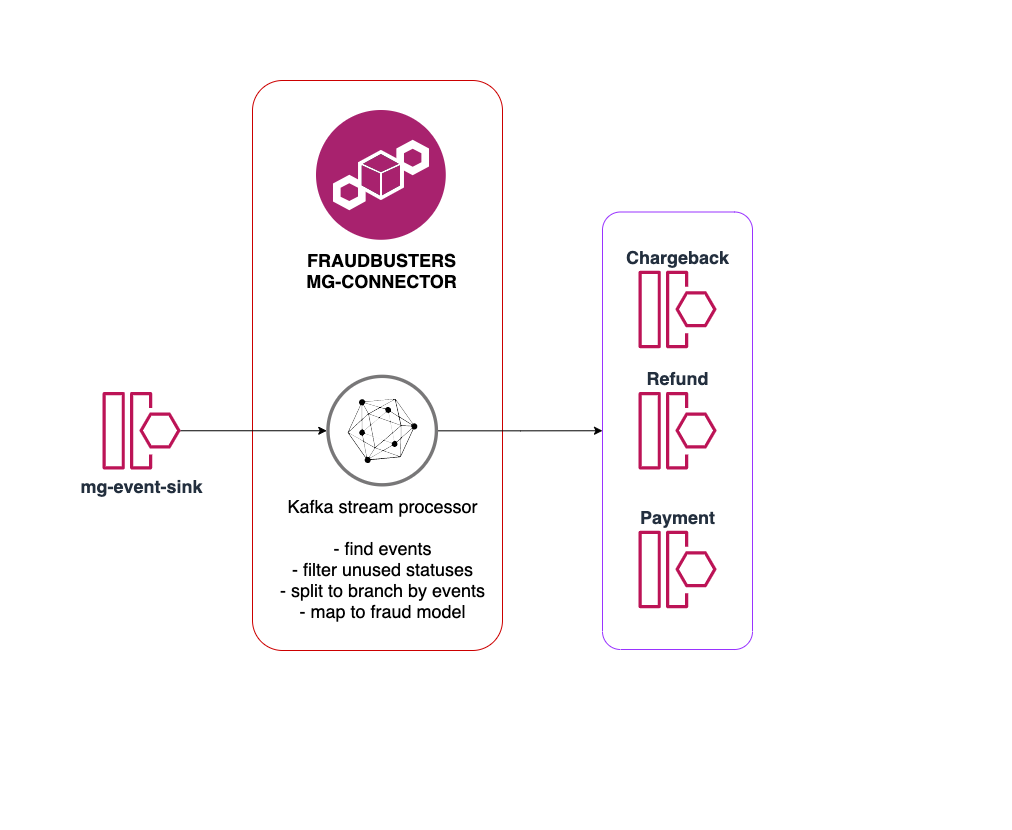

The diagram above was exported from draw.io. Its source (the exported page's mxGraphModel, read from the mxfile embedded in the PNG):
<mxGraphModel dx="994" dy="1362" grid="1" gridSize="10" guides="1" tooltips="1" connect="1" arrows="1" fold="1" page="1" pageScale="1" pageWidth="1169" pageHeight="827" math="0" shadow="0">
  <root>
    <mxCell id="0" />
    <mxCell id="1" parent="0" />
    <mxCell id="e_5y9DhlV_vhYtG2AUeD-4" value="" style="rounded=1;whiteSpace=wrap;html=1;fillColor=none;fontColor=#FF6666;strokeColor=#CC0000;arcSize=12;labelPosition=center;verticalLabelPosition=bottom;align=center;verticalAlign=top;" parent="1" vertex="1">
      <mxGeometry x="1530" y="110" width="250" height="570" as="geometry" />
    </mxCell>
    <mxCell id="_NEdDu5Yo6bAdzRId_iY-7" style="edgeStyle=orthogonalEdgeStyle;rounded=0;orthogonalLoop=1;jettySize=auto;html=1;" edge="1" parent="1" source="1hvx8aZp3OmJAtjZ3L9E-16" target="_NEdDu5Yo6bAdzRId_iY-6">
      <mxGeometry relative="1" as="geometry" />
    </mxCell>
    <mxCell id="1hvx8aZp3OmJAtjZ3L9E-16" value="&lt;b&gt;mg-event-sink&lt;/b&gt;" style="outlineConnect=0;fontColor=#232F3E;gradientColor=none;fillColor=#BC1356;strokeColor=none;dashed=0;verticalLabelPosition=bottom;verticalAlign=top;align=center;html=1;fontSize=18;fontStyle=0;aspect=fixed;pointerEvents=1;shape=mxgraph.aws4.event_resource;labelPosition=center;" parent="1" vertex="1">
      <mxGeometry x="1380" y="421.25" width="78" height="78" as="geometry" />
    </mxCell>
    <mxCell id="1hvx8aZp3OmJAtjZ3L9E-29" value="&lt;b&gt;&lt;font style=&quot;font-size: 18px&quot; color=&quot;#000000&quot;&gt;FRAUDBUSTERS&lt;br&gt;MG-CONNECTOR&lt;/font&gt;&lt;/b&gt;" style="aspect=fixed;perimeter=ellipsePerimeter;html=1;align=center;shadow=0;dashed=0;fontColor=#4277BB;labelBackgroundColor=#ffffff;fontSize=12;spacingTop=3;image;image=img/lib/ibm/blockchain/blockchain.svg;" parent="1" vertex="1">
      <mxGeometry x="1594" y="140" width="130" height="130" as="geometry" />
    </mxCell>
    <mxCell id="e_5y9DhlV_vhYtG2AUeD-2" style="edgeStyle=orthogonalEdgeStyle;rounded=0;orthogonalLoop=1;jettySize=auto;html=1;exitX=0.5;exitY=1;exitDx=0;exitDy=0;" parent="1" edge="1">
      <mxGeometry relative="1" as="geometry">
        <mxPoint x="2200" y="770" as="sourcePoint" />
        <mxPoint x="2200" y="770" as="targetPoint" />
      </mxGeometry>
    </mxCell>
    <mxCell id="_NEdDu5Yo6bAdzRId_iY-10" style="edgeStyle=orthogonalEdgeStyle;rounded=0;orthogonalLoop=1;jettySize=auto;html=1;entryX=0.5;entryY=1;entryDx=0;entryDy=0;" edge="1" parent="1" source="_NEdDu5Yo6bAdzRId_iY-6" target="1hvx8aZp3OmJAtjZ3L9E-49">
      <mxGeometry relative="1" as="geometry" />
    </mxCell>
    <mxCell id="_NEdDu5Yo6bAdzRId_iY-6" value="&lt;font style=&quot;font-size: 18px&quot;&gt;&lt;font color=&quot;#000000&quot;&gt;Kafka stream processor&lt;br&gt;&lt;br&gt;- find events&lt;br&gt;- filter unused statuses&lt;br&gt;- split to branch by events&lt;br&gt;- map to fraud model&lt;/font&gt;&lt;br&gt;&lt;/font&gt;" style="aspect=fixed;perimeter=ellipsePerimeter;html=1;align=center;shadow=0;dashed=0;fontColor=#4277BB;labelBackgroundColor=#ffffff;fontSize=12;spacingTop=3;image;image=img/lib/ibm/blockchain/hyperledger_fabric.svg;" vertex="1" parent="1">
      <mxGeometry x="1604.25" y="404.5" width="111.5" height="111.5" as="geometry" />
    </mxCell>
    <mxCell id="1hvx8aZp3OmJAtjZ3L9E-49" value="" style="rounded=1;whiteSpace=wrap;html=1;fillColor=none;fontColor=#FF6666;strokeColor=#9933FF;arcSize=12;labelPosition=center;verticalLabelPosition=top;align=center;verticalAlign=bottom;rotation=90;" parent="1" vertex="1">
      <mxGeometry x="1736.25" y="385.25" width="437.5" height="150" as="geometry" />
    </mxCell>
    <mxCell id="1hvx8aZp3OmJAtjZ3L9E-39" value="&lt;div&gt;&lt;b&gt;Refund&lt;/b&gt;&lt;/div&gt;" style="outlineConnect=0;fontColor=#232F3E;gradientColor=none;fillColor=#BC1356;strokeColor=none;dashed=0;verticalLabelPosition=top;verticalAlign=bottom;align=center;html=1;fontSize=18;fontStyle=0;aspect=fixed;pointerEvents=1;shape=mxgraph.aws4.event_resource;labelPosition=center;" parent="1" vertex="1">
      <mxGeometry x="1916" y="421.25" width="78" height="78" as="geometry" />
    </mxCell>
    <mxCell id="1hvx8aZp3OmJAtjZ3L9E-40" value="&lt;b&gt;Payment&lt;/b&gt;" style="outlineConnect=0;fontColor=#232F3E;gradientColor=none;fillColor=#BC1356;strokeColor=none;dashed=0;verticalLabelPosition=top;verticalAlign=bottom;align=center;html=1;fontSize=18;fontStyle=0;aspect=fixed;pointerEvents=1;shape=mxgraph.aws4.event_resource;labelPosition=center;" parent="1" vertex="1">
      <mxGeometry x="1916" y="560" width="78" height="78" as="geometry" />
    </mxCell>
    <mxCell id="1hvx8aZp3OmJAtjZ3L9E-37" value="&lt;b&gt;Chargeback&lt;/b&gt;" style="outlineConnect=0;fontColor=#232F3E;gradientColor=none;fillColor=#BC1356;strokeColor=none;dashed=0;verticalLabelPosition=top;verticalAlign=bottom;align=center;html=1;fontSize=18;fontStyle=0;aspect=fixed;pointerEvents=1;shape=mxgraph.aws4.event_resource;labelPosition=center;" parent="1" vertex="1">
      <mxGeometry x="1916" y="300" width="78" height="78" as="geometry" />
    </mxCell>
  </root>
</mxGraphModel>